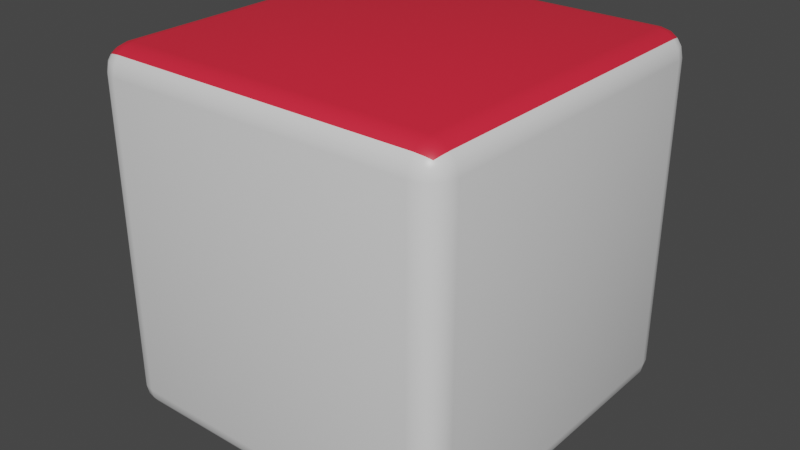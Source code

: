 # Source: PlayerModel.blend  (saved by Blender 3.0.42; exported with 4.5.12 LTS)
import bpy
from mathutils import Matrix  # noqa: F401  (used for matrix-valued properties, if any)

bpy.ops.wm.read_factory_settings(use_empty=True)
scene = bpy.context.scene
scene.name = 'Scene'

# ---- collections
col_collection = bpy.data.collections.new('Collection'); scene.collection.children.link(col_collection)

# ---- materials (node trees are filled in below, after node groups)
mat_body = bpy.data.materials.new('Body')
mat_body.alpha_threshold = 0.0
mat_body.use_transparent_shadow = False
mat_body.line_color = (0.0, 0.0, 0.0, 1.0)
mat_face = bpy.data.materials.new('Face')
mat_face.use_transparent_shadow = False

# ---- material node trees
mat_body.use_nodes = True; mat_body.node_tree.nodes.clear()
_N = mat_body.node_tree.nodes; _L = mat_body.node_tree.links
n0 = _N.new('ShaderNodeOutputMaterial'); n0.name = 'Material Output'; n0.location = (300, 300)
n1 = _N.new('ShaderNodeBsdfPrincipled'); n1.name = 'Principled BSDF'; n1.location = (10, 300)
n1.distribution = 'GGX'
n1.subsurface_method = 'RANDOM_WALK_SKIN'
n1.inputs[2].default_value = 0.4
n1.inputs[3].default_value = 1.45
n1.inputs[27].default_value = (0.0, 0.0, 0.0, 1.0)
n1.inputs[28].default_value = 1.0
_L.new(n1.outputs[0], n0.inputs[0])
n0.is_active_output = True
mat_face.use_nodes = True; mat_face.node_tree.nodes.clear()
_N = mat_face.node_tree.nodes; _L = mat_face.node_tree.links
n0 = _N.new('ShaderNodeBsdfPrincipled'); n0.name = 'Principled BSDF'; n0.location = (10, 300)
n0.distribution = 'GGX'
n0.subsurface_method = 'RANDOM_WALK_SKIN'
n0.inputs[0].default_value = (0.8, 0.02015, 0.04444, 1.0)
n0.inputs[3].default_value = 1.45
n0.inputs[27].default_value = (0.0, 0.0, 0.0, 1.0)
n0.inputs[28].default_value = 1.0
n1 = _N.new('ShaderNodeOutputMaterial'); n1.name = 'Material Output'; n1.location = (300, 300)
_L.new(n0.outputs[0], n1.inputs[0])
n1.is_active_output = True

# ---- world
world_world = bpy.data.worlds.new('World'); scene.world = world_world
world_world.use_nodes = True; world_world.node_tree.nodes.clear()
_N = world_world.node_tree.nodes; _L = world_world.node_tree.links
n0 = _N.new('ShaderNodeOutputWorld'); n0.name = 'World Output'; n0.location = (300, 300)
n1 = _N.new('ShaderNodeBackground'); n1.name = 'Background'; n1.location = (10, 300)
n1.inputs[0].default_value = (0.05088, 0.05088, 0.05088, 1.0)
_L.new(n1.outputs[0], n0.inputs[0])
n0.is_active_output = True
world_world.color = (0.05088, 0.05088, 0.05088)
world_world.use_sun_shadow = False
world_world.sun_shadow_jitter_overblur = 0.0

# ---- meshes
me_cube = bpy.data.meshes.new('Cube')
me_cube.from_pydata([(-1.0, 0.0, -1.0), (-1.0, 2.0, -1.0), (-1.0, 0.0, 1.0), (-1.0, 2.0, 1.0), (1.0, 0.0, -1.0), (1.0, 2.0, -1.0), (1.0, 0.0, 1.0), (1.0, 2.0, 1.0)], [], [(0, 4, 6, 2), (3, 2, 6, 7), (7, 6, 4, 5), (5, 1, 3, 7), (1, 0, 2, 3), (5, 4, 0, 1)])
me_cube.polygons.foreach_set('use_smooth', [True] * 6)
me_cube.polygons.foreach_set('material_index', [0, 1, 0, 0, 0, 0])
_uv = me_cube.uv_layers.new(name='UVMap')
_uv.uv.foreach_set('vector', [0.625, 0.5, 0.875, 0.5, 0.875, 0.75, 0.625, 0.75, 0.375, 0.75, 0.625, 0.75, 0.625, 1.0, 0.375, 1.0, 0.375, 0.0, 0.625, 0.0, 0.625, 0.25, 0.375, 0.25, 0.125, 0.5, 0.375, 0.5, 0.375, 0.75, 0.125, 0.75, 0.375, 0.5, 0.625, 0.5, 0.625, 0.75, 0.375, 0.75, 0.375, 0.25, 0.625, 0.25, 0.625, 0.5, 0.375, 0.5])
me_cube.materials.append(mat_body)
me_cube.materials.append(mat_face)
me_cube.use_remesh_preserve_volume = False
me_cube.use_remesh_preserve_attributes = False
me_cube.use_mirror_vertex_groups = False
me_cube.update()

# ---- objects
ob_cube = bpy.data.objects.new('Cube', me_cube)

# ---- transforms, parenting, visibility, modifiers, constraints
ob_cube.location = (0.0, 0.0, 0.0)
ob_cube.lock_rotations_4d = False
ob_cube.empty_display_type = 'ARROWS'
ob_cube.lineart.crease_threshold = 0.0
_m = ob_cube.modifiers.new('Bevel', 'BEVEL')
_m.width = 0.14
_m.width_pct = 0.14
_m.segments = 4

# ---- collection membership
col_collection.objects.link(ob_cube)

# ---- scene / render settings (as saved in the file)
scene.frame_start = 1; scene.frame_end = 250; scene.frame_set(1)
scene.render.engine = 'BLENDER_EEVEE_NEXT'
scene.cycles.sampling_pattern = 'TABULATED_SOBOL'
scene.cycles.use_light_tree = False
scene.view_settings.view_transform = 'Filmic'
bpy.context.view_layer.update()

# ---- added for rendering (the .blend has no active camera and no usable light): camera, sun
cam_auto = bpy.data.cameras.new('AutoCamera')
cam_auto.lens = 50.0
cam_auto.sensor_width = 36.0
cam_auto.clip_end = 1000.0
ob_auto_camera = bpy.data.objects.new('AutoCamera', cam_auto)
scene.collection.objects.link(ob_auto_camera)
ob_auto_camera.location = (3.20507, -2.84609, 2.56406)
ob_auto_camera.rotation_euler = (1.09748, -7.21219e-08, 0.694738)
scene.camera = ob_auto_camera
light_auto_sun = bpy.data.lights.new('AutoSun', 'SUN')
light_auto_sun.energy = 3.0
light_auto_sun.angle = 0.0523599
ob_auto_sun = bpy.data.objects.new('AutoSun', light_auto_sun)
scene.collection.objects.link(ob_auto_sun)
ob_auto_sun.rotation_euler = (0.872665, 0.174533, 0.523599)
bpy.context.view_layer.update()
